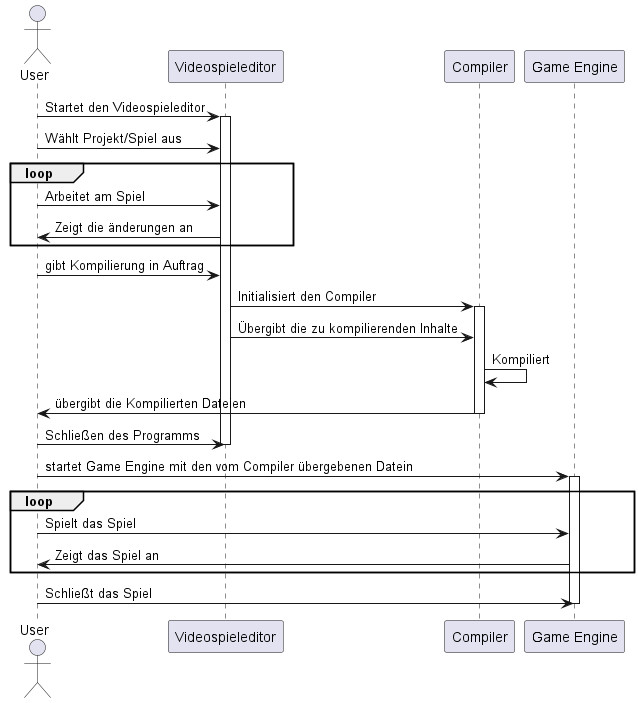

The diagram above was rendered by PlantUML. Its source (embedded in the PNG):
@startuml
actor User as user
participant  Videospieleditor as VSE
participant Compiler as C
participant "Game Engine" as GE


user -> VSE : Startet den Videospieleditor
activate VSE
user -> VSE : Wählt Projekt/Spiel aus 

group loop
user -> VSE : Arbeitet am Spiel
VSE  -> user : Zeigt die änderungen an
end

user -> VSE : gibt Kompilierung in Auftrag

VSE -> C : Initialisiert den Compiler
activate C
VSE -> C : Übergibt die zu kompilierenden Inhalte
C -> C : Kompiliert
C -> user: übergibt die Kompilierten Dateien
deactivate C

user -> VSE : Schließen des Programms
deactivate VSE

user -> GE : startet Game Engine mit den vom Compiler übergebenen Datein
activate GE

group loop
user -> GE : Spielt das Spiel
GE -> user : Zeigt das Spiel an
end

user -> GE : Schließt das Spiel
deactivate GE

@enduml